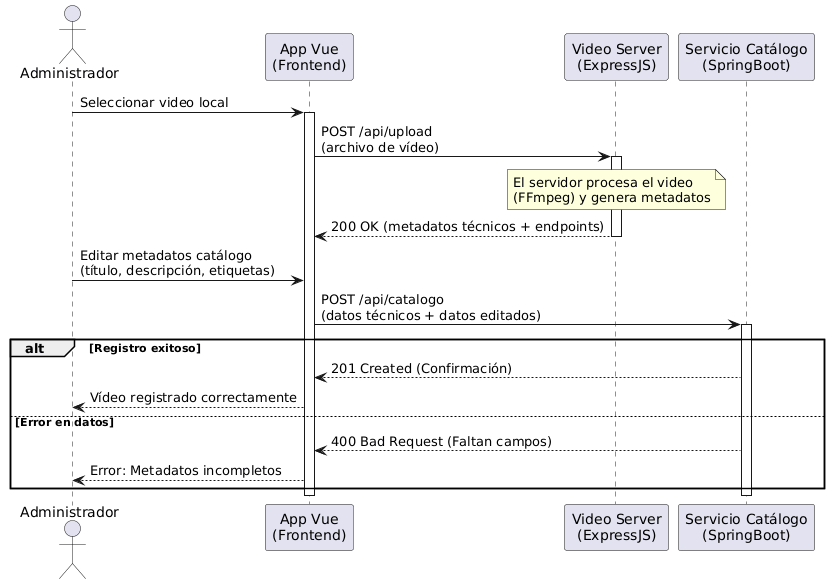

The diagram above was rendered by PlantUML. Its source (embedded in the PNG):
@startuml
actor Administrador
participant AppEscritorio as "App Vue\n(Frontend)"
participant VideoServer as "Video Server\n(ExpressJS)"
participant Catalogo as "Servicio Catálogo\n(SpringBoot)"

Administrador -> AppEscritorio : Seleccionar video local
activate AppEscritorio

AppEscritorio -> VideoServer : POST /api/upload\n(archivo de vídeo)
activate VideoServer

note over VideoServer : El servidor procesa el video\n(FFmpeg) y genera metadatos

VideoServer --> AppEscritorio : 200 OK (metadatos técnicos + endpoints)
deactivate VideoServer

Administrador -> AppEscritorio : Editar metadatos catálogo\n(título, descripción, etiquetas)

AppEscritorio -> Catalogo : POST /api/catalogo\n(datos técnicos + datos editados)
activate Catalogo

alt Registro exitoso
    Catalogo --> AppEscritorio : 201 Created (Confirmación)
    AppEscritorio --> Administrador : Vídeo registrado correctamente
else Error en datos
    Catalogo --> AppEscritorio : 400 Bad Request (Faltan campos)
    AppEscritorio --> Administrador : Error: Metadatos incompletos
end

deactivate Catalogo
deactivate AppEscritorio
@enduml